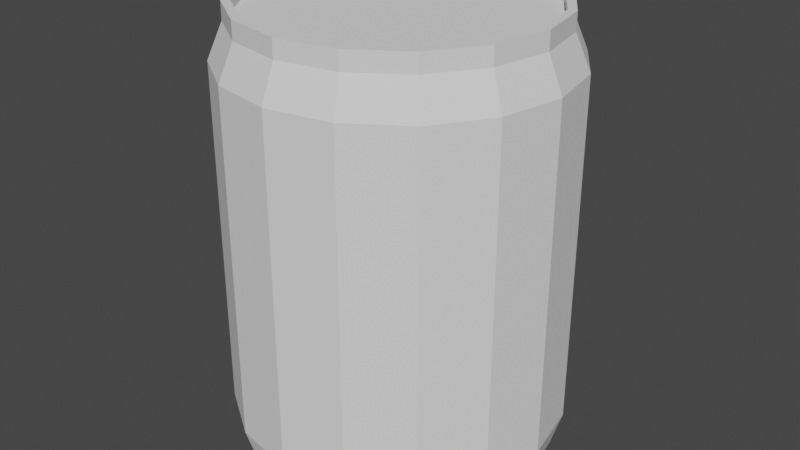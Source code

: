 # Source: BeerJar.blend  (saved by Blender 3.5.10; exported with 4.5.12 LTS)
import bpy
from mathutils import Matrix  # noqa: F401  (used for matrix-valued properties, if any)

bpy.ops.wm.read_factory_settings(use_empty=True)
scene = bpy.context.scene
scene.name = 'Scene'

# ---- collections
col_collection = bpy.data.collections.new('Collection'); scene.collection.children.link(col_collection)

# ---- world
world_world = bpy.data.worlds.new('World'); scene.world = world_world
world_world.use_nodes = True; world_world.node_tree.nodes.clear()
_N = world_world.node_tree.nodes; _L = world_world.node_tree.links
n0 = _N.new('ShaderNodeOutputWorld'); n0.name = 'World Output'; n0.location = (300, 300)
n1 = _N.new('ShaderNodeBackground'); n1.name = 'Background'; n1.location = (10, 300)
n1.inputs[0].default_value = (0.05088, 0.05088, 0.05088, 1.0)
_L.new(n1.outputs[0], n0.inputs[0])
n0.is_active_output = True
world_world.color = (0.05088, 0.05088, 0.05088)
world_world.use_sun_shadow = False
world_world.sun_shadow_jitter_overblur = 0.0

# ---- meshes
me_cylinder = bpy.data.meshes.new('Cylinder')
me_cylinder.from_pydata([(2.31e-11, 0.06163, 0.0015), (3.087e-11, 0.06017, 0.1685), (0.02359, 0.05694, 0.0015), (0.02302, 0.05559, 0.1685), (0.04358, 0.04358, 0.0015), (0.04254, 0.04254, 0.1685), (0.05694, 0.02359, 0.0015), (0.05559, 0.02302, 0.1685), (0.06163, 0.0, 0.0015), (0.06017, 0.0, 0.1685), (0.05694, -0.02359, 0.0015), (0.05559, -0.02302, 0.1685), (0.04358, -0.04358, 0.0015), (0.04254, -0.04254, 0.1685), (0.02359, -0.05694, 0.0015), (0.02302, -0.05559, 0.1685), (2.31e-11, -0.06163, 0.0015), (3.087e-11, -0.06017, 0.1685), (-0.02359, -0.05694, 0.0015), (-0.02302, -0.05559, 0.1685), (-0.04358, -0.04358, 0.0015), (-0.04254, -0.04254, 0.1685), (-0.05694, -0.02359, 0.0015), (-0.05559, -0.02302, 0.1685), (-0.06163, 0.0, 0.0015), (-0.06017, 0.0, 0.1685), (-0.05694, 0.02359, 0.0015), (-0.05559, 0.02302, 0.1685), (-0.04358, 0.04358, 0.0015), (-0.04254, 0.04254, 0.1685), (-0.02359, 0.05694, 0.0015), (-0.02302, 0.05559, 0.1685), (0.0, 0.066, 0.1547), (0.02526, 0.06098, 0.1547), (0.04667, 0.04667, 0.1547), (0.06098, 0.02526, 0.1547), (0.066, 0.0, 0.1547), (0.06098, -0.02526, 0.1547), (0.04667, -0.04667, 0.1547), (0.02526, -0.06098, 0.1547), (0.0, -0.066, 0.1547), (-0.02526, -0.06098, 0.1547), (-0.04667, -0.04667, 0.1547), (-0.06098, -0.02526, 0.1547), (-0.066, 0.0, 0.1547), (-0.06098, 0.02526, 0.1547), (-0.04667, 0.04667, 0.1547), (-0.02526, 0.06098, 0.1547), (0.02526, 0.06098, 0.0161), (0.04667, 0.04667, 0.0161), (0.06098, 0.02526, 0.0161), (0.066, 0.0, 0.0161), (0.06098, -0.02526, 0.0161), (0.04667, -0.04667, 0.0161), (0.02526, -0.06098, 0.0161), (0.0, -0.066, 0.0161), (-0.02526, -0.06098, 0.0161), (-0.04667, -0.04667, 0.0161), (-0.06098, -0.02526, 0.0161), (-0.066, 0.0, 0.0161), (-0.06098, 0.02526, 0.0161), (-0.04667, 0.04667, 0.0161), (-0.02526, 0.06098, 0.0161), (0.0, 0.066, 0.0161), (0.02176, 0.05254, 0.1756), (4.785e-10, 0.05687, 0.1756), (0.04021, 0.04021, 0.1756), (0.05254, 0.02176, 0.1756), (0.05687, 0.0, 0.1756), (0.05254, -0.02176, 0.1756), (0.04021, -0.04021, 0.1756), (0.02176, -0.05254, 0.1756), (4.785e-10, -0.05687, 0.1756), (-0.02176, -0.05254, 0.1756), (-0.04021, -0.04021, 0.1756), (-0.05254, -0.02176, 0.1756), (-0.05687, 0.0, 0.1756), (-0.05254, 0.02176, 0.1756), (-0.04021, 0.04021, 0.1756), (-0.02176, 0.05254, 0.1756), (0.02302, 0.05559, 0.1756), (4.785e-10, 0.06017, 0.1756), (0.04254, 0.04254, 0.1756), (0.05559, 0.02302, 0.1756), (0.06017, 0.0, 0.1756), (0.05559, -0.02302, 0.1756), (0.04254, -0.04254, 0.1756), (0.02302, -0.05559, 0.1756), (4.785e-10, -0.06017, 0.1756), (-0.02302, -0.05559, 0.1756), (-0.04254, -0.04254, 0.1756), (-0.05559, -0.02302, 0.1756), (-0.06017, 0.0, 0.1756), (-0.05559, 0.02302, 0.1756), (-0.04254, 0.04254, 0.1756), (-0.02302, 0.05559, 0.1756), (0.02176, 0.05254, 0.1714), (1.071e-09, 0.05687, 0.1714), (0.04021, 0.04021, 0.1714), (0.05254, 0.02176, 0.1714), (0.05687, 0.0, 0.1714), (0.05254, -0.02176, 0.1714), (0.04021, -0.04021, 0.1714), (0.02176, -0.05254, 0.1714), (1.071e-09, -0.05687, 0.1714), (-0.02176, -0.05254, 0.1714), (-0.04021, -0.04021, 0.1714), (-0.05254, -0.02176, 0.1714), (-0.05687, 0.0, 0.1714), (-0.05254, 0.02176, 0.1714), (-0.04021, 0.04021, 0.1714), (-0.02176, 0.05254, 0.1714)], [], [(32, 1, 3, 33), (33, 3, 5, 34), (34, 5, 7, 35), (35, 7, 9, 36), (36, 9, 11, 37), (37, 11, 13, 38), (38, 13, 15, 39), (39, 15, 17, 40), (40, 17, 19, 41), (41, 19, 21, 42), (42, 21, 23, 43), (43, 23, 25, 44), (44, 25, 27, 45), (45, 27, 29, 46), (7, 5, 82, 83), (46, 29, 31, 47), (47, 31, 1, 32), (0, 2, 4, 6, 8, 10, 12, 14, 16, 18, 20, 22, 24, 26, 28, 30), (62, 47, 32, 63), (61, 46, 47, 62), (60, 45, 46, 61), (59, 44, 45, 60), (58, 43, 44, 59), (57, 42, 43, 58), (56, 41, 42, 57), (55, 40, 41, 56), (54, 39, 40, 55), (53, 38, 39, 54), (52, 37, 38, 53), (51, 36, 37, 52), (50, 35, 36, 51), (49, 34, 35, 50), (48, 33, 34, 49), (63, 32, 33, 48), (0, 63, 48, 2), (2, 48, 49, 4), (4, 49, 50, 6), (6, 50, 51, 8), (8, 51, 52, 10), (10, 52, 53, 12), (12, 53, 54, 14), (14, 54, 55, 16), (16, 55, 56, 18), (18, 56, 57, 20), (20, 57, 58, 22), (22, 58, 59, 24), (24, 59, 60, 26), (26, 60, 61, 28), (28, 61, 62, 30), (30, 62, 63, 0), (65, 79, 111, 97), (17, 15, 87, 88), (3, 1, 81, 80), (27, 25, 92, 93), (13, 11, 85, 86), (23, 21, 90, 91), (1, 31, 95, 81), (9, 7, 83, 84), (19, 17, 88, 89), (29, 27, 93, 94), (5, 3, 80, 82), (15, 13, 86, 87), (25, 23, 91, 92), (11, 9, 84, 85), (21, 19, 89, 90), (31, 29, 94, 95), (65, 64, 80, 81), (64, 66, 82, 80), (66, 67, 83, 82), (67, 68, 84, 83), (68, 69, 85, 84), (69, 70, 86, 85), (70, 71, 87, 86), (71, 72, 88, 87), (72, 73, 89, 88), (73, 74, 90, 89), (74, 75, 91, 90), (75, 76, 92, 91), (76, 77, 93, 92), (77, 78, 94, 93), (78, 79, 95, 94), (79, 65, 81, 95), (96, 97, 111, 110, 109, 108, 107, 106, 105, 104, 103, 102, 101, 100, 99, 98), (73, 72, 104, 105), (66, 64, 96, 98), (74, 73, 105, 106), (67, 66, 98, 99), (75, 74, 106, 107), (68, 67, 99, 100), (76, 75, 107, 108), (69, 68, 100, 101), (77, 76, 108, 109), (70, 69, 101, 102), (78, 77, 109, 110), (71, 70, 102, 103), (79, 78, 110, 111), (72, 71, 103, 104), (64, 65, 97, 96)])
_uv = me_cylinder.uv_layers.new(name='UVMap')
_uv.uv.foreach_set('vector', [1.0, 0.9587, 1.0, 1.0, 0.9375, 1.0, 0.9375, 0.9587, 0.9375, 0.9587, 0.9375, 1.0, 0.875, 1.0, 0.875, 0.9587, 0.875, 0.9587, 0.875, 1.0, 0.8125, 1.0, 0.8125, 0.9587, 0.8125, 0.9587, 0.8125, 1.0, 0.75, 1.0, 0.75, 0.9587, 0.75, 0.9587, 0.75, 1.0, 0.6875, 1.0, 0.6875, 0.9587, 0.6875, 0.9587, 0.6875, 1.0, 0.625, 1.0, 0.625, 0.9587, 0.625, 0.9587, 0.625, 1.0, 0.5625, 1.0, 0.5625, 0.9587, 0.5625, 0.9587, 0.5625, 1.0, 0.5, 1.0, 0.5, 0.9587, 0.5, 0.9587, 0.5, 1.0, 0.4375, 1.0, 0.4375, 0.9587, 0.4375, 0.9587, 0.4375, 1.0, 0.375, 1.0, 0.375, 0.9587, 0.375, 0.9587, 0.375, 1.0, 0.3125, 1.0, 0.3125, 0.9587, 0.3125, 0.9587, 0.3125, 1.0, 0.25, 1.0, 0.25, 0.9587, 0.25, 0.9587, 0.25, 1.0, 0.1875, 1.0, 0.1875, 0.9587, 0.1875, 0.9587, 0.1875, 1.0, 0.125, 1.0, 0.125, 0.9587, 0.8125, 1.0, 0.875, 1.0, 0.875, 1.0, 0.8125, 1.0, 0.125, 0.9587, 0.125, 1.0, 0.0625, 1.0, 0.0625, 0.9587, 0.0625, 0.9587, 0.0625, 1.0, 0.0, 1.0, 0.0, 0.9587, 0.75, 0.49, 0.8418, 0.4717, 0.9197, 0.4197, 0.9717, 0.3418, 0.99, 0.25, 0.9717, 0.1582, 0.9197, 0.08029, 0.8418, 0.02827, 0.75, 0.01, 0.6582, 0.02827, 0.5803, 0.08029, 0.5283, 0.1582, 0.51, 0.25, 0.5283, 0.3418, 0.5803, 0.4197, 0.6582, 0.4717, 0.0625, 0.5437, 0.0625, 0.9587, 0.0, 0.9587, 0.0, 0.5437, 0.125, 0.5437, 0.125, 0.9587, 0.0625, 0.9587, 0.0625, 0.5437, 0.1875, 0.5437, 0.1875, 0.9587, 0.125, 0.9587, 0.125, 0.5437, 0.25, 0.5437, 0.25, 0.9587, 0.1875, 0.9587, 0.1875, 0.5437, 0.3125, 0.5437, 0.3125, 0.9587, 0.25, 0.9587, 0.25, 0.5437, 0.375, 0.5437, 0.375, 0.9587, 0.3125, 0.9587, 0.3125, 0.5437, 0.4375, 0.5437, 0.4375, 0.9587, 0.375, 0.9587, 0.375, 0.5437, 0.5, 0.5437, 0.5, 0.9587, 0.4375, 0.9587, 0.4375, 0.5437, 0.5625, 0.5437, 0.5625, 0.9587, 0.5, 0.9587, 0.5, 0.5437, 0.625, 0.5437, 0.625, 0.9587, 0.5625, 0.9587, 0.5625, 0.5437, 0.6875, 0.5437, 0.6875, 0.9587, 0.625, 0.9587, 0.625, 0.5437, 0.75, 0.5437, 0.75, 0.9587, 0.6875, 0.9587, 0.6875, 0.5437, 0.8125, 0.5437, 0.8125, 0.9587, 0.75, 0.9587, 0.75, 0.5437, 0.875, 0.5437, 0.875, 0.9587, 0.8125, 0.9587, 0.8125, 0.5437, 0.9375, 0.5437, 0.9375, 0.9587, 0.875, 0.9587, 0.875, 0.5437, 1.0, 0.5437, 1.0, 0.9587, 0.9375, 0.9587, 0.9375, 0.5437, 1.0, 0.5, 1.0, 0.5437, 0.9375, 0.5437, 0.9375, 0.5, 0.9375, 0.5, 0.9375, 0.5437, 0.875, 0.5437, 0.875, 0.5, 0.875, 0.5, 0.875, 0.5437, 0.8125, 0.5437, 0.8125, 0.5, 0.8125, 0.5, 0.8125, 0.5437, 0.75, 0.5437, 0.75, 0.5, 0.75, 0.5, 0.75, 0.5437, 0.6875, 0.5437, 0.6875, 0.5, 0.6875, 0.5, 0.6875, 0.5437, 0.625, 0.5437, 0.625, 0.5, 0.625, 0.5, 0.625, 0.5437, 0.5625, 0.5437, 0.5625, 0.5, 0.5625, 0.5, 0.5625, 0.5437, 0.5, 0.5437, 0.5, 0.5, 0.5, 0.5, 0.5, 0.5437, 0.4375, 0.5437, 0.4375, 0.5, 0.4375, 0.5, 0.4375, 0.5437, 0.375, 0.5437, 0.375, 0.5, 0.375, 0.5, 0.375, 0.5437, 0.3125, 0.5437, 0.3125, 0.5, 0.3125, 0.5, 0.3125, 0.5437, 0.25, 0.5437, 0.25, 0.5, 0.25, 0.5, 0.25, 0.5437, 0.1875, 0.5437, 0.1875, 0.5, 0.1875, 0.5, 0.1875, 0.5437, 0.125, 0.5437, 0.125, 0.5, 0.125, 0.5, 0.125, 0.5437, 0.0625, 0.5437, 0.0625, 0.5, 0.0625, 0.5, 0.0625, 0.5437, 0.0, 0.5437, 0.0, 0.5, 0.25, 0.4769, 0.1632, 0.4596, 0.1632, 0.4596, 0.25, 0.4769, 0.5, 1.0, 0.5625, 1.0, 0.5625, 1.0, 0.5, 1.0, 0.9375, 1.0, 1.0, 1.0, 1.0, 1.0, 0.9375, 1.0, 0.1875, 1.0, 0.25, 1.0, 0.25, 1.0, 0.1875, 1.0, 0.625, 1.0, 0.6875, 1.0, 0.6875, 1.0, 0.625, 1.0, 0.3125, 1.0, 0.375, 1.0, 0.375, 1.0, 0.3125, 1.0, 0.0, 1.0, 0.0625, 1.0, 0.0625, 1.0, 0.0, 1.0, 0.75, 1.0, 0.8125, 1.0, 0.8125, 1.0, 0.75, 1.0, 0.4375, 1.0, 0.5, 1.0, 0.5, 1.0, 0.4375, 1.0, 0.125, 1.0, 0.1875, 1.0, 0.1875, 1.0, 0.125, 1.0, 0.875, 1.0, 0.9375, 1.0, 0.9375, 1.0, 0.875, 1.0, 0.5625, 1.0, 0.625, 1.0, 0.625, 1.0, 0.5625, 1.0, 0.25, 1.0, 0.3125, 1.0, 0.3125, 1.0, 0.25, 1.0, 0.6875, 1.0, 0.75, 1.0, 0.75, 1.0, 0.6875, 1.0, 0.375, 1.0, 0.4375, 1.0, 0.4375, 1.0, 0.375, 1.0, 0.0625, 1.0, 0.125, 1.0, 0.125, 1.0, 0.0625, 1.0, 0.25, 0.4769, 0.3368, 0.4596, 0.3418, 0.4717, 0.25, 0.49, 0.3368, 0.4596, 0.4104, 0.4104, 0.4197, 0.4197, 0.3418, 0.4717, 0.4104, 0.4104, 0.4596, 0.3368, 0.4717, 0.3418, 0.4197, 0.4197, 0.4596, 0.3368, 0.4769, 0.25, 0.49, 0.25, 0.4717, 0.3418, 0.4769, 0.25, 0.4596, 0.1632, 0.4717, 0.1582, 0.49, 0.25, 0.4596, 0.1632, 0.4104, 0.08959, 0.4197, 0.08029, 0.4717, 0.1582, 0.4104, 0.08959, 0.3368, 0.04041, 0.3418, 0.02827, 0.4197, 0.08029, 0.3368, 0.04041, 0.25, 0.02315, 0.25, 0.01, 0.3418, 0.02827, 0.25, 0.02315, 0.1632, 0.04041, 0.1582, 0.02827, 0.25, 0.01, 0.1632, 0.04041, 0.08959, 0.08959, 0.08029, 0.08029, 0.1582, 0.02827, 0.08959, 0.08959, 0.04041, 0.1632, 0.02827, 0.1582, 0.08029, 0.08029, 0.04041, 0.1632, 0.02315, 0.25, 0.01, 0.25, 0.02827, 0.1582, 0.02315, 0.25, 0.04041, 0.3368, 0.02827, 0.3418, 0.01, 0.25, 0.04041, 0.3368, 0.08959, 0.4104, 0.08029, 0.4197, 0.02827, 0.3418, 0.08959, 0.4104, 0.1632, 0.4596, 0.1582, 0.4717, 0.08029, 0.4197, 0.1632, 0.4596, 0.25, 0.4769, 0.25, 0.49, 0.1582, 0.4717, 0.3368, 0.4596, 0.25, 0.4769, 0.1632, 0.4596, 0.08959, 0.4104, 0.04041, 0.3368, 0.02315, 0.25, 0.04041, 0.1632, 0.08959, 0.08959, 0.1632, 0.04041, 0.25, 0.02315, 0.3368, 0.04041, 0.4104, 0.08959, 0.4596, 0.1632, 0.4769, 0.25, 0.4596, 0.3368, 0.4104, 0.4104, 0.1632, 0.04041, 0.25, 0.02315, 0.25, 0.02315, 0.1632, 0.04041, 0.4104, 0.4104, 0.3368, 0.4596, 0.3368, 0.4596, 0.4104, 0.4104, 0.08959, 0.08959, 0.1632, 0.04041, 0.1632, 0.04041, 0.08959, 0.08959, 0.4596, 0.3368, 0.4104, 0.4104, 0.4104, 0.4104, 0.4596, 0.3368, 0.04041, 0.1632, 0.08959, 0.08959, 0.08959, 0.08959, 0.04041, 0.1632, 0.4769, 0.25, 0.4596, 0.3368, 0.4596, 0.3368, 0.4769, 0.25, 0.02315, 0.25, 0.04041, 0.1632, 0.04041, 0.1632, 0.02315, 0.25, 0.4596, 0.1632, 0.4769, 0.25, 0.4769, 0.25, 0.4596, 0.1632, 0.04041, 0.3368, 0.02315, 0.25, 0.02315, 0.25, 0.04041, 0.3368, 0.4104, 0.08959, 0.4596, 0.1632, 0.4596, 0.1632, 0.4104, 0.08959, 0.08959, 0.4104, 0.04041, 0.3368, 0.04041, 0.3368, 0.08959, 0.4104, 0.3368, 0.04041, 0.4104, 0.08959, 0.4104, 0.08959, 0.3368, 0.04041, 0.1632, 0.4596, 0.08959, 0.4104, 0.08959, 0.4104, 0.1632, 0.4596, 0.25, 0.02315, 0.3368, 0.04041, 0.3368, 0.04041, 0.25, 0.02315, 0.3368, 0.4596, 0.25, 0.4769, 0.25, 0.4769, 0.3368, 0.4596])
me_cylinder.update()

# ---- objects
ob_cylinder = bpy.data.objects.new('Cylinder', me_cylinder)

# ---- transforms, parenting, visibility, modifiers, constraints
ob_cylinder.location = (0.0, 0.0, 0.0)

# ---- collection membership
col_collection.objects.link(ob_cylinder)

# ---- scene / render settings (as saved in the file)
scene.frame_start = 1; scene.frame_end = 250; scene.frame_set(1)
scene.render.engine = 'BLENDER_EEVEE_NEXT'
scene.cycles.sampling_pattern = 'TABULATED_SOBOL'
scene.view_settings.view_transform = 'Filmic'
bpy.context.view_layer.update()

# ---- added for rendering (the .blend has no active camera and no usable light): camera, sun
cam_auto = bpy.data.cameras.new('AutoCamera')
cam_auto.lens = 50.0
cam_auto.sensor_width = 36.0
cam_auto.clip_end = 1000.0
ob_auto_camera = bpy.data.objects.new('AutoCamera', cam_auto)
scene.collection.objects.link(ob_auto_camera)
ob_auto_camera.location = (0.236176, -0.283411, 0.277492)
ob_auto_camera.rotation_euler = (1.09748, -7.21219e-08, 0.694738)
scene.camera = ob_auto_camera
light_auto_sun = bpy.data.lights.new('AutoSun', 'SUN')
light_auto_sun.energy = 3.0
light_auto_sun.angle = 0.0523599
ob_auto_sun = bpy.data.objects.new('AutoSun', light_auto_sun)
scene.collection.objects.link(ob_auto_sun)
ob_auto_sun.rotation_euler = (0.872665, 0.174533, 0.523599)
bpy.context.view_layer.update()
